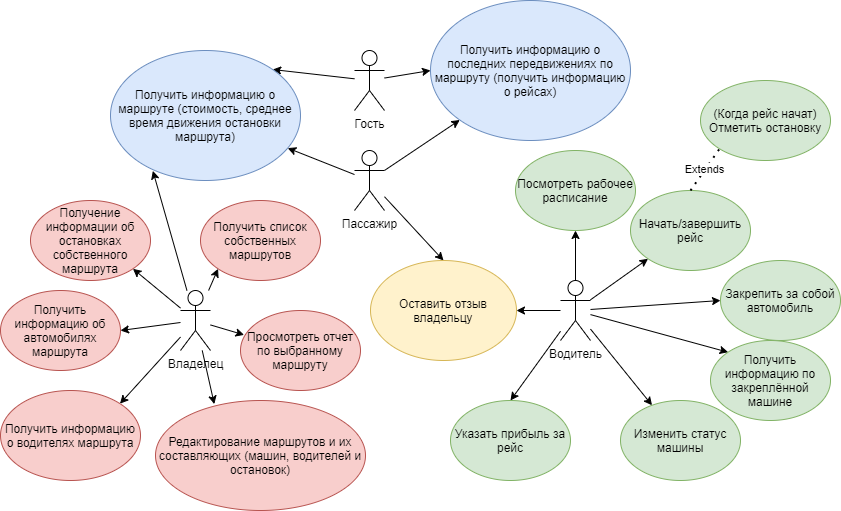

The diagram above was exported from draw.io. Its source (the exported page's mxGraphModel, read from the mxfile embedded in the PNG):
<mxGraphModel dx="1038" dy="1744" grid="1" gridSize="10" guides="1" tooltips="1" connect="1" arrows="1" fold="1" page="1" pageScale="1" pageWidth="827" pageHeight="1169" math="0" shadow="0">
  <root>
    <mxCell id="0" />
    <mxCell id="1" parent="0" />
    <mxCell id="iAow8H0jfm2HqM8oguu4-6" style="rounded=0;orthogonalLoop=1;jettySize=auto;html=1;entryX=1;entryY=0;entryDx=0;entryDy=0;" parent="1" source="iAow8H0jfm2HqM8oguu4-1" target="iAow8H0jfm2HqM8oguu4-5" edge="1">
      <mxGeometry relative="1" as="geometry">
        <mxPoint x="310" y="40" as="targetPoint" />
      </mxGeometry>
    </mxCell>
    <mxCell id="iAow8H0jfm2HqM8oguu4-11" style="edgeStyle=none;rounded=0;orthogonalLoop=1;jettySize=auto;html=1;entryX=0;entryY=0.5;entryDx=0;entryDy=0;" parent="1" source="iAow8H0jfm2HqM8oguu4-1" target="iAow8H0jfm2HqM8oguu4-10" edge="1">
      <mxGeometry relative="1" as="geometry" />
    </mxCell>
    <mxCell id="iAow8H0jfm2HqM8oguu4-1" value="Гость" style="shape=umlActor;verticalLabelPosition=bottom;verticalAlign=top;html=1;outlineConnect=0;" parent="1" vertex="1">
      <mxGeometry x="384" y="10" width="30" height="60" as="geometry" />
    </mxCell>
    <mxCell id="iAow8H0jfm2HqM8oguu4-7" style="edgeStyle=none;rounded=0;orthogonalLoop=1;jettySize=auto;html=1;" parent="1" source="iAow8H0jfm2HqM8oguu4-2" target="iAow8H0jfm2HqM8oguu4-5" edge="1">
      <mxGeometry relative="1" as="geometry" />
    </mxCell>
    <mxCell id="iAow8H0jfm2HqM8oguu4-9" style="edgeStyle=none;rounded=0;orthogonalLoop=1;jettySize=auto;html=1;entryX=0.5;entryY=0;entryDx=0;entryDy=0;" parent="1" source="iAow8H0jfm2HqM8oguu4-2" target="iAow8H0jfm2HqM8oguu4-8" edge="1">
      <mxGeometry relative="1" as="geometry" />
    </mxCell>
    <mxCell id="iAow8H0jfm2HqM8oguu4-12" style="edgeStyle=none;rounded=0;orthogonalLoop=1;jettySize=auto;html=1;entryX=0;entryY=1;entryDx=0;entryDy=0;" parent="1" source="iAow8H0jfm2HqM8oguu4-2" target="iAow8H0jfm2HqM8oguu4-10" edge="1">
      <mxGeometry relative="1" as="geometry" />
    </mxCell>
    <mxCell id="iAow8H0jfm2HqM8oguu4-2" value="Пассажир" style="shape=umlActor;verticalLabelPosition=bottom;verticalAlign=top;html=1;outlineConnect=0;" parent="1" vertex="1">
      <mxGeometry x="384" y="110" width="30" height="60" as="geometry" />
    </mxCell>
    <mxCell id="iAow8H0jfm2HqM8oguu4-28" style="edgeStyle=none;rounded=0;orthogonalLoop=1;jettySize=auto;html=1;entryX=0;entryY=1;entryDx=0;entryDy=0;" parent="1" source="iAow8H0jfm2HqM8oguu4-3" target="iAow8H0jfm2HqM8oguu4-27" edge="1">
      <mxGeometry relative="1" as="geometry" />
    </mxCell>
    <mxCell id="iAow8H0jfm2HqM8oguu4-30" style="edgeStyle=none;rounded=0;orthogonalLoop=1;jettySize=auto;html=1;entryX=1;entryY=1;entryDx=0;entryDy=0;" parent="1" source="iAow8H0jfm2HqM8oguu4-3" target="iAow8H0jfm2HqM8oguu4-29" edge="1">
      <mxGeometry relative="1" as="geometry" />
    </mxCell>
    <mxCell id="iAow8H0jfm2HqM8oguu4-32" style="edgeStyle=none;rounded=0;orthogonalLoop=1;jettySize=auto;html=1;entryX=1;entryY=0.5;entryDx=0;entryDy=0;" parent="1" source="iAow8H0jfm2HqM8oguu4-3" target="iAow8H0jfm2HqM8oguu4-31" edge="1">
      <mxGeometry relative="1" as="geometry" />
    </mxCell>
    <mxCell id="iAow8H0jfm2HqM8oguu4-34" style="edgeStyle=none;rounded=0;orthogonalLoop=1;jettySize=auto;html=1;entryX=1;entryY=0;entryDx=0;entryDy=0;" parent="1" source="iAow8H0jfm2HqM8oguu4-3" target="iAow8H0jfm2HqM8oguu4-33" edge="1">
      <mxGeometry relative="1" as="geometry" />
    </mxCell>
    <mxCell id="iAow8H0jfm2HqM8oguu4-35" style="edgeStyle=none;rounded=0;orthogonalLoop=1;jettySize=auto;html=1;entryX=0.223;entryY=0.926;entryDx=0;entryDy=0;entryPerimeter=0;" parent="1" source="iAow8H0jfm2HqM8oguu4-3" target="iAow8H0jfm2HqM8oguu4-5" edge="1">
      <mxGeometry relative="1" as="geometry" />
    </mxCell>
    <mxCell id="iAow8H0jfm2HqM8oguu4-37" style="edgeStyle=none;rounded=0;orthogonalLoop=1;jettySize=auto;html=1;entryX=0.28;entryY=0.033;entryDx=0;entryDy=0;entryPerimeter=0;" parent="1" source="iAow8H0jfm2HqM8oguu4-3" target="iAow8H0jfm2HqM8oguu4-36" edge="1">
      <mxGeometry relative="1" as="geometry" />
    </mxCell>
    <mxCell id="iAow8H0jfm2HqM8oguu4-39" style="edgeStyle=none;rounded=0;orthogonalLoop=1;jettySize=auto;html=1;entryX=0.03;entryY=0.305;entryDx=0;entryDy=0;entryPerimeter=0;" parent="1" source="iAow8H0jfm2HqM8oguu4-3" target="iAow8H0jfm2HqM8oguu4-38" edge="1">
      <mxGeometry relative="1" as="geometry" />
    </mxCell>
    <mxCell id="iAow8H0jfm2HqM8oguu4-3" value="Владелец" style="shape=umlActor;verticalLabelPosition=bottom;verticalAlign=top;html=1;outlineConnect=0;" parent="1" vertex="1">
      <mxGeometry x="210" y="250" width="30" height="60" as="geometry" />
    </mxCell>
    <mxCell id="iAow8H0jfm2HqM8oguu4-16" style="edgeStyle=none;rounded=0;orthogonalLoop=1;jettySize=auto;html=1;entryX=0;entryY=1;entryDx=0;entryDy=0;" parent="1" source="iAow8H0jfm2HqM8oguu4-4" target="iAow8H0jfm2HqM8oguu4-13" edge="1">
      <mxGeometry relative="1" as="geometry" />
    </mxCell>
    <mxCell id="iAow8H0jfm2HqM8oguu4-18" style="edgeStyle=none;rounded=0;orthogonalLoop=1;jettySize=auto;html=1;entryX=0;entryY=0.5;entryDx=0;entryDy=0;" parent="1" source="iAow8H0jfm2HqM8oguu4-4" target="iAow8H0jfm2HqM8oguu4-17" edge="1">
      <mxGeometry relative="1" as="geometry" />
    </mxCell>
    <mxCell id="iAow8H0jfm2HqM8oguu4-20" style="edgeStyle=none;rounded=0;orthogonalLoop=1;jettySize=auto;html=1;entryX=0;entryY=0;entryDx=0;entryDy=0;" parent="1" source="iAow8H0jfm2HqM8oguu4-4" target="iAow8H0jfm2HqM8oguu4-19" edge="1">
      <mxGeometry relative="1" as="geometry" />
    </mxCell>
    <mxCell id="iAow8H0jfm2HqM8oguu4-22" style="edgeStyle=none;rounded=0;orthogonalLoop=1;jettySize=auto;html=1;" parent="1" source="iAow8H0jfm2HqM8oguu4-4" target="iAow8H0jfm2HqM8oguu4-21" edge="1">
      <mxGeometry relative="1" as="geometry" />
    </mxCell>
    <mxCell id="iAow8H0jfm2HqM8oguu4-23" style="edgeStyle=none;rounded=0;orthogonalLoop=1;jettySize=auto;html=1;entryX=1;entryY=0.5;entryDx=0;entryDy=0;" parent="1" source="iAow8H0jfm2HqM8oguu4-4" target="iAow8H0jfm2HqM8oguu4-8" edge="1">
      <mxGeometry relative="1" as="geometry" />
    </mxCell>
    <mxCell id="iAow8H0jfm2HqM8oguu4-26" style="edgeStyle=none;rounded=0;orthogonalLoop=1;jettySize=auto;html=1;entryX=0.5;entryY=1;entryDx=0;entryDy=0;" parent="1" source="iAow8H0jfm2HqM8oguu4-4" target="iAow8H0jfm2HqM8oguu4-25" edge="1">
      <mxGeometry relative="1" as="geometry" />
    </mxCell>
    <mxCell id="ZHSwOtEols-VrJYOQLpw-2" style="rounded=0;orthogonalLoop=1;jettySize=auto;html=1;entryX=0.5;entryY=0;entryDx=0;entryDy=0;" edge="1" parent="1" source="iAow8H0jfm2HqM8oguu4-4" target="ZHSwOtEols-VrJYOQLpw-1">
      <mxGeometry relative="1" as="geometry" />
    </mxCell>
    <mxCell id="iAow8H0jfm2HqM8oguu4-4" value="Водитель" style="shape=umlActor;verticalLabelPosition=bottom;verticalAlign=top;html=1;outlineConnect=0;" parent="1" vertex="1">
      <mxGeometry x="590" y="240" width="30" height="60" as="geometry" />
    </mxCell>
    <mxCell id="iAow8H0jfm2HqM8oguu4-5" value="Получить информацию о маршруте (стоимость, среднее время движения остановки маршрута)" style="ellipse;whiteSpace=wrap;html=1;fillColor=#dae8fc;strokeColor=#6c8ebf;" parent="1" vertex="1">
      <mxGeometry x="140" y="10" width="190" height="130" as="geometry" />
    </mxCell>
    <mxCell id="iAow8H0jfm2HqM8oguu4-8" value="Оставить отзыв владельцу" style="ellipse;whiteSpace=wrap;html=1;fillColor=#fff2cc;strokeColor=#d6b656;" parent="1" vertex="1">
      <mxGeometry x="400" y="220" width="146" height="100" as="geometry" />
    </mxCell>
    <mxCell id="iAow8H0jfm2HqM8oguu4-10" value="Получить информацию о последних передвижениях по маршруту (получить информацию о рейсах)" style="ellipse;whiteSpace=wrap;html=1;fillColor=#dae8fc;strokeColor=#6c8ebf;" parent="1" vertex="1">
      <mxGeometry x="460" y="-40" width="200" height="140" as="geometry" />
    </mxCell>
    <mxCell id="iAow8H0jfm2HqM8oguu4-13" value="Начать/завершить рейс" style="ellipse;whiteSpace=wrap;html=1;fillColor=#d5e8d4;strokeColor=#82b366;" parent="1" vertex="1">
      <mxGeometry x="660" y="150" width="120" height="80" as="geometry" />
    </mxCell>
    <mxCell id="iAow8H0jfm2HqM8oguu4-14" value="(Когда рейс начат) Отметить остановку" style="ellipse;whiteSpace=wrap;html=1;fillColor=#d5e8d4;strokeColor=#82b366;" parent="1" vertex="1">
      <mxGeometry x="730" y="40" width="130" height="80" as="geometry" />
    </mxCell>
    <mxCell id="iAow8H0jfm2HqM8oguu4-15" value="Extends" style="endArrow=none;dashed=1;html=1;dashPattern=1 3;strokeWidth=2;entryX=0;entryY=1;entryDx=0;entryDy=0;exitX=0.5;exitY=0;exitDx=0;exitDy=0;" parent="1" source="iAow8H0jfm2HqM8oguu4-13" target="iAow8H0jfm2HqM8oguu4-14" edge="1">
      <mxGeometry width="50" height="50" relative="1" as="geometry">
        <mxPoint x="650" y="120" as="sourcePoint" />
        <mxPoint x="700" y="70" as="targetPoint" />
      </mxGeometry>
    </mxCell>
    <mxCell id="iAow8H0jfm2HqM8oguu4-17" value="Закрепить за собой автомобиль" style="ellipse;whiteSpace=wrap;html=1;fillColor=#d5e8d4;strokeColor=#82b366;" parent="1" vertex="1">
      <mxGeometry x="750" y="220" width="120" height="80" as="geometry" />
    </mxCell>
    <mxCell id="iAow8H0jfm2HqM8oguu4-19" value="Получить информацию по закреплённой машине" style="ellipse;whiteSpace=wrap;html=1;fillColor=#d5e8d4;strokeColor=#82b366;" parent="1" vertex="1">
      <mxGeometry x="740" y="300" width="120" height="80" as="geometry" />
    </mxCell>
    <mxCell id="iAow8H0jfm2HqM8oguu4-21" value="Изменить статус машины" style="ellipse;whiteSpace=wrap;html=1;fillColor=#d5e8d4;strokeColor=#82b366;" parent="1" vertex="1">
      <mxGeometry x="650" y="360" width="120" height="80" as="geometry" />
    </mxCell>
    <mxCell id="iAow8H0jfm2HqM8oguu4-25" value="Посмотреть рабочее расписание" style="ellipse;whiteSpace=wrap;html=1;fillColor=#d5e8d4;strokeColor=#82b366;" parent="1" vertex="1">
      <mxGeometry x="545" y="110" width="120" height="80" as="geometry" />
    </mxCell>
    <mxCell id="iAow8H0jfm2HqM8oguu4-27" value="Получить список собственных маршрутов" style="ellipse;whiteSpace=wrap;html=1;fillColor=#f8cecc;strokeColor=#b85450;" parent="1" vertex="1">
      <mxGeometry x="230" y="160" width="120" height="80" as="geometry" />
    </mxCell>
    <mxCell id="iAow8H0jfm2HqM8oguu4-29" value="Получение информации об остановках собственного маршрута" style="ellipse;whiteSpace=wrap;html=1;fillColor=#f8cecc;strokeColor=#b85450;" parent="1" vertex="1">
      <mxGeometry x="60" y="160" width="120" height="80" as="geometry" />
    </mxCell>
    <mxCell id="iAow8H0jfm2HqM8oguu4-31" value="Получить информацию об автомобилях маршрута" style="ellipse;whiteSpace=wrap;html=1;fillColor=#f8cecc;strokeColor=#b85450;" parent="1" vertex="1">
      <mxGeometry x="30" y="250" width="120" height="80" as="geometry" />
    </mxCell>
    <mxCell id="iAow8H0jfm2HqM8oguu4-33" value="Получить информацию о водителях маршрута" style="ellipse;whiteSpace=wrap;html=1;fillColor=#f8cecc;strokeColor=#b85450;" parent="1" vertex="1">
      <mxGeometry x="30" y="350" width="140" height="90" as="geometry" />
    </mxCell>
    <mxCell id="iAow8H0jfm2HqM8oguu4-36" value="Редактирование маршрутов и их составляющих (машин, водителей и остановок)" style="ellipse;whiteSpace=wrap;html=1;fillColor=#f8cecc;strokeColor=#b85450;" parent="1" vertex="1">
      <mxGeometry x="185" y="360" width="210" height="110" as="geometry" />
    </mxCell>
    <mxCell id="iAow8H0jfm2HqM8oguu4-38" value="Просмотреть отчет по выбранному маршруту" style="ellipse;whiteSpace=wrap;html=1;fillColor=#f8cecc;strokeColor=#b85450;" parent="1" vertex="1">
      <mxGeometry x="270" y="270" width="120" height="80" as="geometry" />
    </mxCell>
    <mxCell id="ZHSwOtEols-VrJYOQLpw-1" value="Указать прибыль за рейс" style="ellipse;whiteSpace=wrap;html=1;fillColor=#d5e8d4;strokeColor=#82b366;" vertex="1" parent="1">
      <mxGeometry x="480" y="360" width="120" height="80" as="geometry" />
    </mxCell>
  </root>
</mxGraphModel>